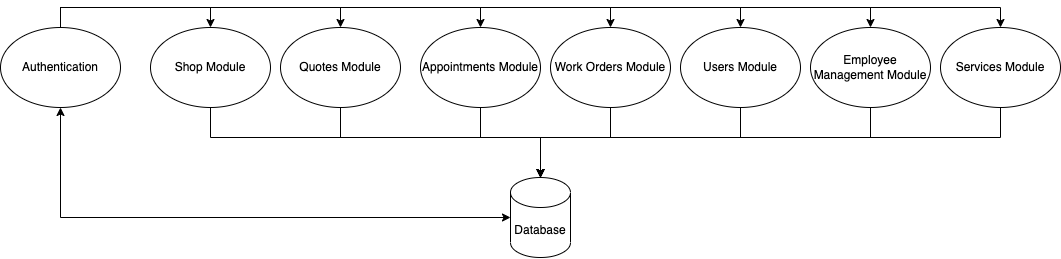

The diagram above was exported from draw.io. Its source (the exported page's mxGraphModel, read from the mxfile embedded in the PNG):
<mxGraphModel dx="2556" dy="956" grid="1" gridSize="10" guides="1" tooltips="1" connect="1" arrows="1" fold="1" page="1" pageScale="1" pageWidth="850" pageHeight="1100" math="0" shadow="0">
  <root>
    <mxCell id="0" />
    <mxCell id="1" parent="0" />
    <mxCell id="8NLdFaFdtwmOQYfOD1cu-30" style="edgeStyle=orthogonalEdgeStyle;rounded=0;orthogonalLoop=1;jettySize=auto;html=1;" parent="1" source="8NLdFaFdtwmOQYfOD1cu-1" edge="1">
      <mxGeometry relative="1" as="geometry">
        <mxPoint x="-60" y="300" as="targetPoint" />
        <Array as="points">
          <mxPoint x="140" y="260" />
          <mxPoint x="-60" y="260" />
        </Array>
      </mxGeometry>
    </mxCell>
    <mxCell id="8NLdFaFdtwmOQYfOD1cu-1" value="Users Module" style="ellipse;whiteSpace=wrap;html=1;" parent="1" vertex="1">
      <mxGeometry x="80" y="150" width="120" height="80" as="geometry" />
    </mxCell>
    <mxCell id="8NLdFaFdtwmOQYfOD1cu-31" style="edgeStyle=orthogonalEdgeStyle;rounded=0;orthogonalLoop=1;jettySize=auto;html=1;entryX=0.5;entryY=0;entryDx=0;entryDy=0;entryPerimeter=0;" parent="1" source="8NLdFaFdtwmOQYfOD1cu-3" target="8NLdFaFdtwmOQYfOD1cu-23" edge="1">
      <mxGeometry relative="1" as="geometry">
        <Array as="points">
          <mxPoint x="270" y="260" />
          <mxPoint x="-60" y="260" />
        </Array>
      </mxGeometry>
    </mxCell>
    <mxCell id="8NLdFaFdtwmOQYfOD1cu-3" value="Employee Management Module" style="ellipse;whiteSpace=wrap;html=1;" parent="1" vertex="1">
      <mxGeometry x="210" y="150" width="120" height="80" as="geometry" />
    </mxCell>
    <mxCell id="8NLdFaFdtwmOQYfOD1cu-28" style="edgeStyle=orthogonalEdgeStyle;rounded=0;orthogonalLoop=1;jettySize=auto;html=1;" parent="1" source="8NLdFaFdtwmOQYfOD1cu-4" edge="1">
      <mxGeometry relative="1" as="geometry">
        <mxPoint x="-60" y="300" as="targetPoint" />
        <Array as="points">
          <mxPoint x="-120" y="260" />
          <mxPoint x="-60" y="260" />
        </Array>
      </mxGeometry>
    </mxCell>
    <mxCell id="8NLdFaFdtwmOQYfOD1cu-4" value="Appointments Module" style="ellipse;whiteSpace=wrap;html=1;" parent="1" vertex="1">
      <mxGeometry x="-180" y="150" width="120" height="80" as="geometry" />
    </mxCell>
    <mxCell id="8NLdFaFdtwmOQYfOD1cu-27" style="edgeStyle=orthogonalEdgeStyle;rounded=0;orthogonalLoop=1;jettySize=auto;html=1;entryX=0.5;entryY=0;entryDx=0;entryDy=0;entryPerimeter=0;" parent="1" source="8NLdFaFdtwmOQYfOD1cu-5" target="8NLdFaFdtwmOQYfOD1cu-23" edge="1">
      <mxGeometry relative="1" as="geometry">
        <Array as="points">
          <mxPoint x="-260" y="260" />
          <mxPoint x="-60" y="260" />
        </Array>
      </mxGeometry>
    </mxCell>
    <mxCell id="8NLdFaFdtwmOQYfOD1cu-5" value="Quotes Module" style="ellipse;whiteSpace=wrap;html=1;" parent="1" vertex="1">
      <mxGeometry x="-320" y="150" width="120" height="80" as="geometry" />
    </mxCell>
    <mxCell id="8NLdFaFdtwmOQYfOD1cu-32" style="edgeStyle=orthogonalEdgeStyle;rounded=0;orthogonalLoop=1;jettySize=auto;html=1;entryX=0.5;entryY=0;entryDx=0;entryDy=0;entryPerimeter=0;" parent="1" source="8NLdFaFdtwmOQYfOD1cu-6" target="8NLdFaFdtwmOQYfOD1cu-23" edge="1">
      <mxGeometry relative="1" as="geometry">
        <Array as="points">
          <mxPoint x="400" y="260" />
          <mxPoint x="-60" y="260" />
        </Array>
      </mxGeometry>
    </mxCell>
    <mxCell id="8NLdFaFdtwmOQYfOD1cu-6" value="Services Module" style="ellipse;whiteSpace=wrap;html=1;" parent="1" vertex="1">
      <mxGeometry x="340" y="150" width="120" height="80" as="geometry" />
    </mxCell>
    <mxCell id="8NLdFaFdtwmOQYfOD1cu-26" style="edgeStyle=orthogonalEdgeStyle;rounded=0;orthogonalLoop=1;jettySize=auto;html=1;entryX=0.5;entryY=0;entryDx=0;entryDy=0;entryPerimeter=0;" parent="1" target="8NLdFaFdtwmOQYfOD1cu-23" edge="1">
      <mxGeometry relative="1" as="geometry">
        <Array as="points">
          <mxPoint x="-390" y="260" />
          <mxPoint x="-60" y="260" />
        </Array>
        <mxPoint x="-390" y="230" as="sourcePoint" />
      </mxGeometry>
    </mxCell>
    <mxCell id="8NLdFaFdtwmOQYfOD1cu-9" value="Shop Module" style="ellipse;whiteSpace=wrap;html=1;" parent="1" vertex="1">
      <mxGeometry x="-450" y="150" width="120" height="80" as="geometry" />
    </mxCell>
    <mxCell id="8NLdFaFdtwmOQYfOD1cu-14" style="edgeStyle=orthogonalEdgeStyle;rounded=0;orthogonalLoop=1;jettySize=auto;html=1;entryX=0.5;entryY=0;entryDx=0;entryDy=0;" parent="1" source="8NLdFaFdtwmOQYfOD1cu-10" edge="1">
      <mxGeometry relative="1" as="geometry">
        <Array as="points">
          <mxPoint x="-540" y="130" />
          <mxPoint x="-390" y="130" />
        </Array>
        <mxPoint x="-390" y="150" as="targetPoint" />
      </mxGeometry>
    </mxCell>
    <mxCell id="8NLdFaFdtwmOQYfOD1cu-15" style="edgeStyle=orthogonalEdgeStyle;rounded=0;orthogonalLoop=1;jettySize=auto;html=1;entryX=0.5;entryY=0;entryDx=0;entryDy=0;" parent="1" target="8NLdFaFdtwmOQYfOD1cu-5" edge="1">
      <mxGeometry relative="1" as="geometry">
        <mxPoint x="-60" y="130" as="sourcePoint" />
      </mxGeometry>
    </mxCell>
    <mxCell id="8NLdFaFdtwmOQYfOD1cu-16" style="edgeStyle=orthogonalEdgeStyle;rounded=0;orthogonalLoop=1;jettySize=auto;html=1;entryX=0.5;entryY=0;entryDx=0;entryDy=0;" parent="1" source="8NLdFaFdtwmOQYfOD1cu-10" target="8NLdFaFdtwmOQYfOD1cu-4" edge="1">
      <mxGeometry relative="1" as="geometry">
        <Array as="points">
          <mxPoint x="-540" y="130" />
          <mxPoint x="-120" y="130" />
        </Array>
      </mxGeometry>
    </mxCell>
    <mxCell id="8NLdFaFdtwmOQYfOD1cu-17" style="edgeStyle=orthogonalEdgeStyle;rounded=0;orthogonalLoop=1;jettySize=auto;html=1;entryX=0.5;entryY=0;entryDx=0;entryDy=0;" parent="1" source="8NLdFaFdtwmOQYfOD1cu-10" target="8NLdFaFdtwmOQYfOD1cu-2" edge="1">
      <mxGeometry relative="1" as="geometry">
        <Array as="points">
          <mxPoint x="-540" y="130" />
          <mxPoint x="10" y="130" />
        </Array>
      </mxGeometry>
    </mxCell>
    <mxCell id="8NLdFaFdtwmOQYfOD1cu-18" style="edgeStyle=orthogonalEdgeStyle;rounded=0;orthogonalLoop=1;jettySize=auto;html=1;entryX=0.5;entryY=0;entryDx=0;entryDy=0;" parent="1" source="8NLdFaFdtwmOQYfOD1cu-10" target="8NLdFaFdtwmOQYfOD1cu-1" edge="1">
      <mxGeometry relative="1" as="geometry">
        <Array as="points">
          <mxPoint x="-540" y="130" />
          <mxPoint x="140" y="130" />
        </Array>
      </mxGeometry>
    </mxCell>
    <mxCell id="8NLdFaFdtwmOQYfOD1cu-19" style="edgeStyle=orthogonalEdgeStyle;rounded=0;orthogonalLoop=1;jettySize=auto;html=1;entryX=0.5;entryY=0;entryDx=0;entryDy=0;" parent="1" source="8NLdFaFdtwmOQYfOD1cu-10" target="8NLdFaFdtwmOQYfOD1cu-3" edge="1">
      <mxGeometry relative="1" as="geometry">
        <Array as="points">
          <mxPoint x="-540" y="130" />
          <mxPoint x="270" y="130" />
        </Array>
      </mxGeometry>
    </mxCell>
    <mxCell id="8NLdFaFdtwmOQYfOD1cu-20" style="edgeStyle=orthogonalEdgeStyle;rounded=0;orthogonalLoop=1;jettySize=auto;html=1;entryX=0.5;entryY=0;entryDx=0;entryDy=0;" parent="1" target="8NLdFaFdtwmOQYfOD1cu-6" edge="1">
      <mxGeometry relative="1" as="geometry">
        <mxPoint x="-60" y="130" as="sourcePoint" />
        <Array as="points">
          <mxPoint x="-60" y="130" />
          <mxPoint x="400" y="130" />
        </Array>
      </mxGeometry>
    </mxCell>
    <mxCell id="5pkqGZQGyEfHkpuUGPmj-1" style="edgeStyle=orthogonalEdgeStyle;rounded=0;orthogonalLoop=1;jettySize=auto;html=1;entryX=0;entryY=0.5;entryDx=0;entryDy=0;entryPerimeter=0;startArrow=classic;startFill=1;exitX=0.5;exitY=1;exitDx=0;exitDy=0;" parent="1" source="8NLdFaFdtwmOQYfOD1cu-10" target="8NLdFaFdtwmOQYfOD1cu-23" edge="1">
      <mxGeometry relative="1" as="geometry">
        <Array as="points">
          <mxPoint x="-540" y="340" />
        </Array>
      </mxGeometry>
    </mxCell>
    <mxCell id="8NLdFaFdtwmOQYfOD1cu-10" value="Authentication" style="ellipse;whiteSpace=wrap;html=1;" parent="1" vertex="1">
      <mxGeometry x="-600" y="150" width="120" height="80" as="geometry" />
    </mxCell>
    <mxCell id="8NLdFaFdtwmOQYfOD1cu-29" style="edgeStyle=orthogonalEdgeStyle;rounded=0;orthogonalLoop=1;jettySize=auto;html=1;entryX=0.5;entryY=0;entryDx=0;entryDy=0;entryPerimeter=0;" parent="1" source="8NLdFaFdtwmOQYfOD1cu-2" target="8NLdFaFdtwmOQYfOD1cu-23" edge="1">
      <mxGeometry relative="1" as="geometry">
        <Array as="points">
          <mxPoint x="10" y="260" />
          <mxPoint x="-60" y="260" />
        </Array>
      </mxGeometry>
    </mxCell>
    <mxCell id="8NLdFaFdtwmOQYfOD1cu-2" value="Work Orders Module" style="ellipse;whiteSpace=wrap;html=1;" parent="1" vertex="1">
      <mxGeometry x="-50" y="150" width="120" height="80" as="geometry" />
    </mxCell>
    <mxCell id="8NLdFaFdtwmOQYfOD1cu-23" value="Database" style="shape=cylinder3;whiteSpace=wrap;html=1;boundedLbl=1;backgroundOutline=1;size=15;" parent="1" vertex="1">
      <mxGeometry x="-90" y="300" width="60" height="80" as="geometry" />
    </mxCell>
  </root>
</mxGraphModel>